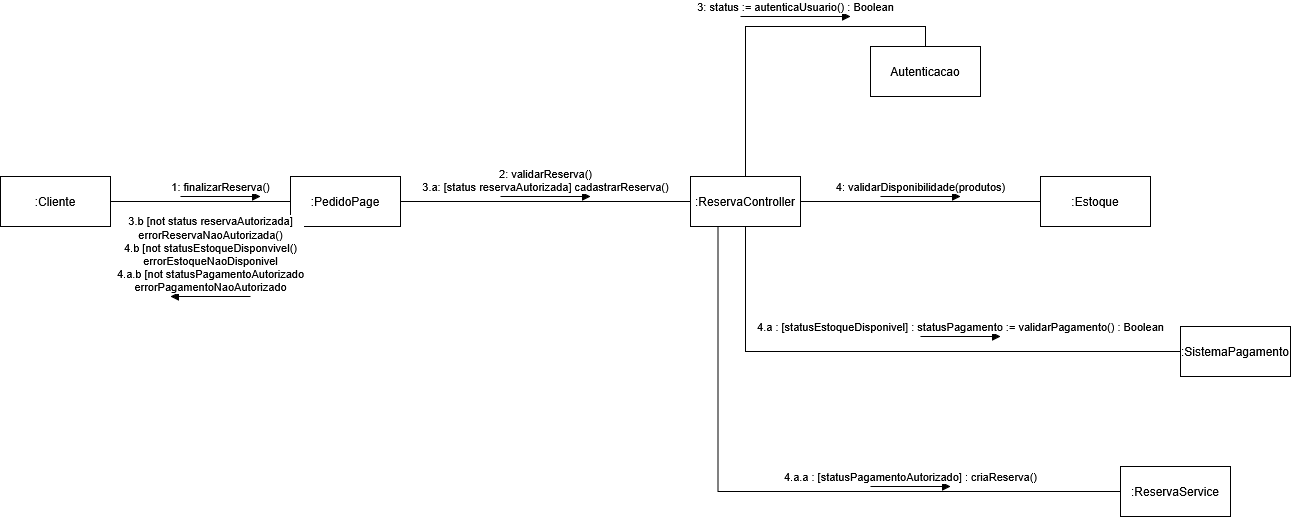

The diagram above was exported from draw.io. Its source (the exported page's mxGraphModel, read from the mxfile embedded in the PNG):
<mxGraphModel dx="1416" dy="1027" grid="1" gridSize="10" guides="1" tooltips="1" connect="1" arrows="1" fold="1" page="1" pageScale="1" pageWidth="850" pageHeight="1100" math="0" shadow="0">
  <root>
    <mxCell id="0" />
    <mxCell id="1" parent="0" />
    <mxCell id="qYSDWVz4Y_ghpnWfoqBI-9" edge="1" parent="1" source="qYSDWVz4Y_ghpnWfoqBI-1" style="edgeStyle=orthogonalEdgeStyle;rounded=0;orthogonalLoop=1;jettySize=auto;html=1;exitX=1;exitY=0.5;exitDx=0;exitDy=0;entryX=0;entryY=0.5;entryDx=0;entryDy=0;endArrow=none;endFill=0;" target="qYSDWVz4Y_ghpnWfoqBI-2">
      <mxGeometry relative="1" as="geometry" />
    </mxCell>
    <mxCell id="qYSDWVz4Y_ghpnWfoqBI-1" parent="1" style="html=1;whiteSpace=wrap;" value=":Cliente" vertex="1">
      <mxGeometry height="50" width="110" x="40" y="210" as="geometry" />
    </mxCell>
    <mxCell id="qYSDWVz4Y_ghpnWfoqBI-10" edge="1" parent="1" source="qYSDWVz4Y_ghpnWfoqBI-2" style="rounded=0;orthogonalLoop=1;jettySize=auto;html=1;exitX=1;exitY=0.5;exitDx=0;exitDy=0;entryX=0;entryY=0.5;entryDx=0;entryDy=0;endArrow=none;endFill=0;" target="qYSDWVz4Y_ghpnWfoqBI-3">
      <mxGeometry relative="1" as="geometry" />
    </mxCell>
    <mxCell id="qYSDWVz4Y_ghpnWfoqBI-2" parent="1" style="html=1;whiteSpace=wrap;" value=":PedidoPage" vertex="1">
      <mxGeometry height="50" width="110" x="330" y="210" as="geometry" />
    </mxCell>
    <mxCell id="qYSDWVz4Y_ghpnWfoqBI-16" edge="1" parent="1" source="qYSDWVz4Y_ghpnWfoqBI-3" style="edgeStyle=orthogonalEdgeStyle;rounded=0;orthogonalLoop=1;jettySize=auto;html=1;exitX=0.5;exitY=0;exitDx=0;exitDy=0;entryX=0.5;entryY=0;entryDx=0;entryDy=0;endArrow=none;endFill=0;" target="qYSDWVz4Y_ghpnWfoqBI-7">
      <mxGeometry relative="1" as="geometry" />
    </mxCell>
    <mxCell id="qYSDWVz4Y_ghpnWfoqBI-18" edge="1" parent="1" source="qYSDWVz4Y_ghpnWfoqBI-3" style="rounded=0;orthogonalLoop=1;jettySize=auto;html=1;exitX=1;exitY=0.5;exitDx=0;exitDy=0;entryX=0;entryY=0.5;entryDx=0;entryDy=0;endArrow=none;endFill=0;" target="qYSDWVz4Y_ghpnWfoqBI-17">
      <mxGeometry relative="1" as="geometry" />
    </mxCell>
    <mxCell id="qYSDWVz4Y_ghpnWfoqBI-24" edge="1" parent="1" source="qYSDWVz4Y_ghpnWfoqBI-3" style="edgeStyle=orthogonalEdgeStyle;rounded=0;orthogonalLoop=1;jettySize=auto;html=1;exitX=0.5;exitY=1;exitDx=0;exitDy=0;entryX=0;entryY=0.5;entryDx=0;entryDy=0;endArrow=none;endFill=0;" target="qYSDWVz4Y_ghpnWfoqBI-23">
      <mxGeometry relative="1" as="geometry">
        <mxPoint x="990" y="390" as="targetPoint" />
      </mxGeometry>
    </mxCell>
    <mxCell id="qYSDWVz4Y_ghpnWfoqBI-3" parent="1" style="html=1;whiteSpace=wrap;" value=":ReservaController" vertex="1">
      <mxGeometry height="50" width="110" x="730" y="210" as="geometry" />
    </mxCell>
    <mxCell id="qYSDWVz4Y_ghpnWfoqBI-4" edge="1" parent="1" style="html=1;verticalAlign=bottom;endArrow=block;curved=0;rounded=0;" value="1: finalizarReserva()">
      <mxGeometry relative="1" width="80" as="geometry">
        <mxPoint x="220" y="230" as="sourcePoint" />
        <mxPoint x="300" y="230" as="targetPoint" />
      </mxGeometry>
    </mxCell>
    <mxCell id="qYSDWVz4Y_ghpnWfoqBI-6" edge="1" parent="1" style="html=1;verticalAlign=bottom;endArrow=block;curved=0;rounded=0;" value="&lt;div&gt;2: validarReserva()&lt;/div&gt;3.a: [status reservaAutorizada] cadastrarReserva()">
      <mxGeometry relative="1" width="80" as="geometry">
        <mxPoint x="540" y="230" as="sourcePoint" />
        <mxPoint x="630" y="230" as="targetPoint" />
      </mxGeometry>
    </mxCell>
    <mxCell id="qYSDWVz4Y_ghpnWfoqBI-7" parent="1" style="html=1;whiteSpace=wrap;" value="Autenticacao" vertex="1">
      <mxGeometry height="50" width="110" x="910" y="80" as="geometry" />
    </mxCell>
    <mxCell id="qYSDWVz4Y_ghpnWfoqBI-12" edge="1" parent="1" style="html=1;verticalAlign=bottom;endArrow=none;curved=0;rounded=0;startArrow=block;startFill=1;endFill=0;" value="&lt;div&gt;3.b [not status reservaAutorizada]&lt;/div&gt;&lt;div&gt;errorReservaNaoAutorizada()&lt;/div&gt;&lt;div&gt;4.b [not statusEstoqueDisponvivel()&lt;/div&gt;&lt;div&gt;errorEstoqueNaoDisponivel&lt;/div&gt;&lt;div&gt;4.a.b [not statusPagamentoAutorizado&lt;/div&gt;&lt;div&gt;errorPagamentoNaoAutorizado&lt;/div&gt;">
      <mxGeometry relative="1" width="80" as="geometry">
        <mxPoint x="210" y="330" as="sourcePoint" />
        <mxPoint x="290" y="330" as="targetPoint" />
      </mxGeometry>
    </mxCell>
    <mxCell id="qYSDWVz4Y_ghpnWfoqBI-14" edge="1" parent="1" style="html=1;verticalAlign=bottom;endArrow=block;curved=0;rounded=0;" value="3: status := autenticaUsuario() : Boolean">
      <mxGeometry relative="1" width="80" as="geometry">
        <mxPoint x="780" y="50" as="sourcePoint" />
        <mxPoint x="890" y="50" as="targetPoint" />
      </mxGeometry>
    </mxCell>
    <mxCell id="qYSDWVz4Y_ghpnWfoqBI-17" parent="1" style="html=1;whiteSpace=wrap;" value="&lt;div&gt;:Estoque&lt;/div&gt;" vertex="1">
      <mxGeometry height="50" width="110" x="1080" y="210" as="geometry" />
    </mxCell>
    <mxCell id="qYSDWVz4Y_ghpnWfoqBI-19" edge="1" parent="1" style="html=1;verticalAlign=bottom;endArrow=block;curved=0;rounded=0;" value="4: validarDisponibilidade(produtos)">
      <mxGeometry relative="1" width="80" as="geometry">
        <mxPoint x="920" y="230" as="sourcePoint" />
        <mxPoint x="1000" y="230" as="targetPoint" />
      </mxGeometry>
    </mxCell>
    <mxCell id="qYSDWVz4Y_ghpnWfoqBI-23" parent="1" style="html=1;whiteSpace=wrap;" value=":SistemaPagamento" vertex="1">
      <mxGeometry height="50" width="110" x="1220" y="360" as="geometry" />
    </mxCell>
    <mxCell id="qYSDWVz4Y_ghpnWfoqBI-25" edge="1" parent="1" style="html=1;verticalAlign=bottom;endArrow=block;curved=0;rounded=0;" value="4.a : [statusEstoqueDisponivel] : statusPagamento := validarPagamento() : Boolean">
      <mxGeometry relative="1" width="80" as="geometry">
        <mxPoint x="960" y="370" as="sourcePoint" />
        <mxPoint x="1040" y="370" as="targetPoint" />
      </mxGeometry>
    </mxCell>
    <mxCell id="qYSDWVz4Y_ghpnWfoqBI-28" edge="1" parent="1" source="qYSDWVz4Y_ghpnWfoqBI-26" style="edgeStyle=orthogonalEdgeStyle;rounded=0;orthogonalLoop=1;jettySize=auto;html=1;exitX=0;exitY=0.5;exitDx=0;exitDy=0;entryX=0.25;entryY=1;entryDx=0;entryDy=0;endArrow=none;endFill=0;" target="qYSDWVz4Y_ghpnWfoqBI-3">
      <mxGeometry relative="1" as="geometry">
        <mxPoint x="770.0000000000002" y="280" as="targetPoint" />
      </mxGeometry>
    </mxCell>
    <mxCell id="qYSDWVz4Y_ghpnWfoqBI-26" parent="1" style="html=1;whiteSpace=wrap;" value=":ReservaService" vertex="1">
      <mxGeometry height="50" width="110" x="1160" y="500" as="geometry" />
    </mxCell>
    <mxCell id="qYSDWVz4Y_ghpnWfoqBI-30" edge="1" parent="1" style="html=1;verticalAlign=bottom;endArrow=block;curved=0;rounded=0;" value="4.a.a : [statusPagamentoAutorizado] : criaReserva()">
      <mxGeometry relative="1" width="80" as="geometry">
        <mxPoint as="offset" />
        <mxPoint x="910" y="520" as="sourcePoint" />
        <mxPoint x="990" y="520" as="targetPoint" />
      </mxGeometry>
    </mxCell>
  </root>
</mxGraphModel>